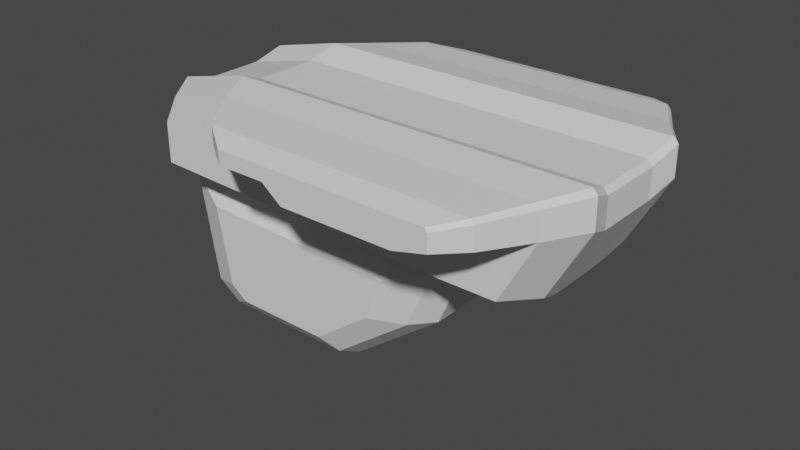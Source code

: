 # Source: ship03.blend  (saved by Blender 3.6.13; exported with 4.5.12 LTS)
import bpy
from mathutils import Matrix  # noqa: F401  (used for matrix-valued properties, if any)

bpy.ops.wm.read_factory_settings(use_empty=True)
scene = bpy.context.scene
scene.name = 'Scene'

# ---- collections
col_collection = bpy.data.collections.new('Collection'); scene.collection.children.link(col_collection)

# ---- materials (node trees are filled in below, after node groups)
mat_material_001 = bpy.data.materials.new('Material.001')
mat_material_001.use_transparent_shadow = False
mat_material_002 = bpy.data.materials.new('Material.002')
mat_material_002.use_transparent_shadow = False
mat_material_003 = bpy.data.materials.new('Material.003')
mat_material_003.use_transparent_shadow = False
mat_material_004 = bpy.data.materials.new('Material.004')
mat_material_004.use_transparent_shadow = False

# ---- material node trees
mat_material_001.use_nodes = True; mat_material_001.node_tree.nodes.clear()
_N = mat_material_001.node_tree.nodes; _L = mat_material_001.node_tree.links
n0 = _N.new('ShaderNodeBsdfPrincipled'); n0.name = 'Principled BSDF'; n0.location = (10, 300)
n0.distribution = 'GGX'
n0.subsurface_method = 'RANDOM_WALK_SKIN'
n0.inputs[3].default_value = 1.45
n0.inputs[27].default_value = (0.0, 0.0, 0.0, 1.0)
n0.inputs[28].default_value = 1.0
n1 = _N.new('ShaderNodeOutputMaterial'); n1.name = 'Material Output'; n1.location = (300, 300)
_L.new(n0.outputs[0], n1.inputs[0])
n1.is_active_output = True
mat_material_002.use_nodes = True; mat_material_002.node_tree.nodes.clear()
_N = mat_material_002.node_tree.nodes; _L = mat_material_002.node_tree.links
n0 = _N.new('ShaderNodeBsdfPrincipled'); n0.name = 'Principled BSDF'; n0.location = (10, 300)
n0.distribution = 'GGX'
n0.subsurface_method = 'RANDOM_WALK_SKIN'
n0.inputs[3].default_value = 1.45
n0.inputs[27].default_value = (0.0, 0.0, 0.0, 1.0)
n0.inputs[28].default_value = 1.0
n1 = _N.new('ShaderNodeOutputMaterial'); n1.name = 'Material Output'; n1.location = (300, 300)
_L.new(n0.outputs[0], n1.inputs[0])
n1.is_active_output = True
mat_material_003.use_nodes = True; mat_material_003.node_tree.nodes.clear()
_N = mat_material_003.node_tree.nodes; _L = mat_material_003.node_tree.links
n0 = _N.new('ShaderNodeBsdfPrincipled'); n0.name = 'Principled BSDF'; n0.location = (10, 300)
n0.distribution = 'GGX'
n0.subsurface_method = 'RANDOM_WALK_SKIN'
n0.inputs[3].default_value = 1.45
n0.inputs[27].default_value = (0.0, 0.0, 0.0, 1.0)
n0.inputs[28].default_value = 1.0
n1 = _N.new('ShaderNodeOutputMaterial'); n1.name = 'Material Output'; n1.location = (300, 300)
_L.new(n0.outputs[0], n1.inputs[0])
n1.is_active_output = True
mat_material_004.use_nodes = True; mat_material_004.node_tree.nodes.clear()
_N = mat_material_004.node_tree.nodes; _L = mat_material_004.node_tree.links
n0 = _N.new('ShaderNodeBsdfPrincipled'); n0.name = 'Principled BSDF'; n0.location = (10, 300)
n0.distribution = 'GGX'
n0.subsurface_method = 'RANDOM_WALK_SKIN'
n0.inputs[3].default_value = 1.45
n0.inputs[27].default_value = (0.0, 0.0, 0.0, 1.0)
n0.inputs[28].default_value = 1.0
n1 = _N.new('ShaderNodeOutputMaterial'); n1.name = 'Material Output'; n1.location = (300, 300)
_L.new(n0.outputs[0], n1.inputs[0])
n1.is_active_output = True

# ---- world
world_world = bpy.data.worlds.new('World'); scene.world = world_world
world_world.use_nodes = True; world_world.node_tree.nodes.clear()
_N = world_world.node_tree.nodes; _L = world_world.node_tree.links
n0 = _N.new('ShaderNodeOutputWorld'); n0.name = 'World Output'; n0.location = (300, 300)
n1 = _N.new('ShaderNodeBackground'); n1.name = 'Background'; n1.location = (10, 300)
n1.inputs[0].default_value = (0.05088, 0.05088, 0.05088, 1.0)
_L.new(n1.outputs[0], n0.inputs[0])
n0.is_active_output = True
world_world.color = (0.05088, 0.05088, 0.05088)
world_world.use_sun_shadow = False
world_world.sun_shadow_jitter_overblur = 0.0

# ---- meshes
me_vert = bpy.data.meshes.new('Vert')
me_vert.from_pydata([(0.0, 0.0, 0.0), (-0.4491, 0.0, 2.545), (-0.4491, 0.0, 3.429), (-0.1089, 0.0, 4.055), (1.388, 0.0, 4.409), (8.379, 0.0, 4.382), (0.5716, 0.0, -0.3947), (3.647, 0.0, -0.4219), (5.471, 0.0, 0.9526), (6.083, 0.0, 2.354), (7.716, 0.0, 2.354), (8.468, 0.0, 3.71), (8.468, 0.0, 4.276), (5.194e-10, -0.6481, -8.701e-08), (-0.4491, -0.6481, 2.545), (-0.4491, -0.6481, 3.429), (-0.1089, -0.6481, 4.055), (1.388, -0.6481, 4.409), (8.379, -0.6481, 4.382), (0.5716, -0.6481, -0.3947), (3.647, -0.6481, -0.4219), (5.471, -0.6481, 0.9526), (6.083, -0.6481, 2.354), (7.716, -0.6481, 2.354), (8.468, -0.6481, 3.71), (8.468, -0.6481, 4.276), (0.09564, -1.37, 2.653), (5.892, -1.37, 2.484), (7.342, -1.37, 2.484), (0.3237, -1.05, 0.1064), (-0.06851, -1.05, 2.329), (0.8228, -1.05, -0.2383), (3.509, -1.05, -0.2621), (5.101, -1.05, 0.9383), (5.636, -1.05, 2.162), (0.9653, -1.31, 0.3172), (0.6859, -1.31, 1.9), (1.321, -1.31, 0.07168), (3.234, -1.31, 0.05475), (4.368, -1.31, 0.9098), (4.749, -1.31, 1.782), (-0.3203, -1.177, 2.769), (-0.3203, -1.177, 3.653), (0.01992, -1.177, 4.279), (1.517, -1.177, 4.633), (8.508, -1.177, 4.606), (8.596, -1.177, 3.934), (7.845, -1.177, 2.578), (8.596, -1.177, 4.5), (0.2244, -1.898, 2.876), (0.2244, -1.898, 3.661), (0.5264, -1.898, 4.217), (1.855, -1.898, 4.531), (8.058, -1.898, 4.507), (7.47, -1.898, 2.707), (6.021, -1.898, 2.707), (8.137, -1.898, 3.91), (8.137, -1.898, 4.412), (3.878, -1.898, 3.661), (1.855, -1.898, 4.116), (3.462, -1.898, 4.116), (7.154, -1.898, 3.661), (2.457, -2.748, 4.459), (7.594, -2.748, 4.439), (7.659, -2.748, 4.361), (7.659, -2.748, 3.945), (2.457, -2.748, 4.116), (3.733, -2.748, 4.116), (4.132, -2.748, 3.739), (6.845, -2.748, 3.739), (3.057, -3.165, 4.33), (7.131, -3.165, 4.314), (7.182, -3.165, 4.252), (7.182, -3.165, 3.922), (3.057, -3.165, 4.057), (4.002, -3.165, 4.057), (4.386, -3.165, 3.759), (6.537, -3.165, 3.759), (5.194e-10, 0.6481, -8.701e-08), (-0.4491, 0.6481, 2.545), (-0.4491, 0.6481, 3.429), (-0.1089, 0.6481, 4.055), (1.388, 0.6481, 4.409), (8.379, 0.6481, 4.382), (0.5716, 0.6481, -0.3947), (3.647, 0.6481, -0.4219), (5.471, 0.6481, 0.9526), (6.083, 0.6481, 2.354), (7.716, 0.6481, 2.354), (8.468, 0.6481, 3.71), (8.468, 0.6481, 4.276), (0.09564, 1.37, 2.653), (5.892, 1.37, 2.484), (7.342, 1.37, 2.484), (0.3237, 1.05, 0.1064), (-0.06851, 1.05, 2.329), (0.8228, 1.05, -0.2383), (3.509, 1.05, -0.2621), (5.101, 1.05, 0.9383), (5.636, 1.05, 2.162), (0.9653, 1.31, 0.3172), (0.6859, 1.31, 1.9), (1.321, 1.31, 0.07168), (3.234, 1.31, 0.05475), (4.368, 1.31, 0.9098), (4.749, 1.31, 1.782), (-0.3203, 1.177, 2.769), (-0.3203, 1.177, 3.653), (0.01992, 1.177, 4.279), (1.517, 1.177, 4.633), (8.508, 1.177, 4.606), (8.596, 1.177, 3.934), (7.845, 1.177, 2.578), (8.596, 1.177, 4.5), (0.2244, 1.898, 2.876), (0.2244, 1.898, 3.661), (0.5264, 1.898, 4.217), (1.855, 1.898, 4.531), (8.058, 1.898, 4.507), (7.47, 1.898, 2.707), (6.021, 1.898, 2.707), (8.137, 1.898, 3.91), (8.137, 1.898, 4.412), (3.878, 1.898, 3.661), (1.855, 1.898, 4.116), (3.462, 1.898, 4.116), (7.154, 1.898, 3.661), (2.457, 2.748, 4.459), (7.594, 2.748, 4.439), (7.659, 2.748, 4.361), (7.659, 2.748, 3.945), (2.457, 2.748, 4.116), (3.733, 2.748, 4.116), (4.132, 2.748, 3.739), (6.845, 2.748, 3.739), (3.057, 3.165, 4.33), (7.131, 3.165, 4.314), (7.182, 3.165, 4.252), (7.182, 3.165, 3.922), (3.057, 3.165, 4.057), (4.002, 3.165, 4.057), (4.386, 3.165, 3.759), (6.537, 3.165, 3.759)], [], [(6, 7, 20, 19), (7, 8, 21, 20), (1, 0, 13, 14), (8, 9, 22, 21), (2, 1, 14, 15), (9, 10, 23, 22), (3, 2, 15, 16), (10, 11, 24, 23), (4, 3, 16, 17), (11, 12, 25, 24), (5, 4, 17, 18), (12, 5, 18, 25), (0, 6, 19, 13), (22, 23, 28, 27), (14, 22, 27, 26), (21, 22, 34, 33), (19, 20, 32, 31), (22, 14, 30, 34), (14, 13, 29, 30), (20, 21, 33, 32), (13, 19, 31, 29), (34, 30, 36, 40), (16, 15, 42, 43), (25, 18, 45, 48), (14, 26, 49, 41), (26, 27, 55, 49), (15, 14, 41, 42), (24, 25, 48, 46), (18, 17, 44, 45), (27, 28, 54, 55), (23, 24, 46, 47), (17, 16, 43, 44), (28, 23, 47, 54), (35, 37, 38, 39, 40, 36), (32, 33, 39, 38), (29, 31, 37, 35), (33, 34, 40, 39), (31, 32, 38, 37), (30, 29, 35, 36), (48, 45, 53, 57), (43, 42, 50, 51), (44, 43, 51, 52), (47, 46, 56, 54), (45, 44, 52, 53), (46, 48, 57, 56), (42, 41, 49, 50), (56, 57, 64, 65), (56, 65, 69, 61), (58, 68, 67, 60), (52, 59, 66, 62), (57, 53, 63, 64), (53, 52, 62, 63), (58, 61, 69, 68), (59, 60, 67, 66), (50, 58, 60, 59, 52, 51), (54, 56, 61), (54, 61, 58, 55), (50, 49, 55, 58), (68, 76, 75, 67), (62, 66, 74, 70), (65, 64, 72, 73), (68, 69, 77, 76), (66, 67, 75, 74), (64, 63, 71, 72), (63, 62, 70, 71), (65, 73, 77, 69), (71, 70, 74, 75, 76, 77, 73, 72), (6, 84, 85, 7), (7, 85, 86, 8), (1, 79, 78, 0), (8, 86, 87, 9), (2, 80, 79, 1), (9, 87, 88, 10), (3, 81, 80, 2), (10, 88, 89, 11), (4, 82, 81, 3), (11, 89, 90, 12), (5, 83, 82, 4), (12, 90, 83, 5), (0, 78, 84, 6), (87, 92, 93, 88), (79, 91, 92, 87), (86, 98, 99, 87), (84, 96, 97, 85), (87, 99, 95, 79), (79, 95, 94, 78), (85, 97, 98, 86), (78, 94, 96, 84), (99, 105, 101, 95), (81, 108, 107, 80), (90, 113, 110, 83), (79, 106, 114, 91), (91, 114, 120, 92), (80, 107, 106, 79), (89, 111, 113, 90), (83, 110, 109, 82), (92, 120, 119, 93), (88, 112, 111, 89), (82, 109, 108, 81), (93, 119, 112, 88), (100, 101, 105, 104, 103, 102), (97, 103, 104, 98), (94, 100, 102, 96), (98, 104, 105, 99), (96, 102, 103, 97), (95, 101, 100, 94), (113, 122, 118, 110), (108, 116, 115, 107), (109, 117, 116, 108), (112, 119, 121, 111), (110, 118, 117, 109), (111, 121, 122, 113), (107, 115, 114, 106), (121, 130, 129, 122), (121, 126, 134, 130), (123, 125, 132, 133), (117, 127, 131, 124), (122, 129, 128, 118), (118, 128, 127, 117), (123, 133, 134, 126), (124, 131, 132, 125), (115, 116, 117, 124, 125, 123), (119, 126, 121), (119, 120, 123, 126), (115, 123, 120, 114), (133, 132, 140, 141), (127, 135, 139, 131), (130, 138, 137, 129), (133, 141, 142, 134), (131, 139, 140, 132), (129, 137, 136, 128), (128, 136, 135, 127), (130, 134, 142, 138), (136, 137, 138, 142, 141, 140, 139, 135)])
me_vert.polygons.foreach_set('material_index', [2, 2, 0, 2, 0, 2, 3, 0, 0, 2, 0, 1, 2, 2, 2, 2, 2, 2, 2, 2, 2, 0, 3, 1, 2, 2, 0, 2, 0, 2, 0, 0, 2, 0, 0, 0, 0, 0, 0, 1, 3, 0, 0, 0, 2, 0, 2, 0, 0, 2, 1, 0, 0, 0, 0, 0, 0, 0, 0, 2, 2, 0, 0, 1, 0, 0, 2, 2, 2, 0, 2, 0, 2, 3, 0, 0, 2, 0, 1, 2, 2, 2, 2, 2, 2, 2, 2, 2, 0, 3, 1, 2, 2, 0, 2, 0, 2, 0, 0, 2, 0, 0, 0, 0, 0, 0, 1, 3, 0, 0, 0, 2, 0, 2, 0, 0, 2, 1, 0, 0, 0, 0, 0, 0, 0, 0, 2, 2, 0, 0, 1, 0, 0, 2])
_uv = me_vert.uv_layers.new(name='UVMap')
_uv.uv.foreach_set('vector', [0.1973, 0.7822, 0.1973, 0.6047, 0.2347, 0.6047, 0.2347, 0.7822, 0.1973, 0.6047, 0.1973, 0.498, 0.2347, 0.498, 0.2347, 0.6047, 0.8904, 0.8461, 0.8904, 0.9942, 0.853, 0.9942, 0.853, 0.8461, 0.8906, 0.3084, 0.804, 0.3084, 0.804, 0.271, 0.8906, 0.271, 0.8904, 0.7951, 0.8904, 0.8461, 0.853, 0.8461, 0.853, 0.7951, 0.475, 0.1019, 0.475, 0.007674, 0.5124, 0.007674, 0.5124, 0.1019, 0.8904, 0.7602, 0.8904, 0.7951, 0.853, 0.7951, 0.853, 0.7602, 0.1367, 0.6566, 0.05105, 0.6566, 0.05105, 0.6192, 0.1367, 0.6192, 0.1827, 0.4099, 0.1827, 0.498, 0.1453, 0.498, 0.1453, 0.4099, 0.05105, 0.6566, 0.01911, 0.6566, 0.01911, 0.6192, 0.05105, 0.6192, 0.1827, 0.008748, 0.1827, 0.4099, 0.1453, 0.4099, 0.1453, 0.008748, 0.01911, 0.6566, 0.01419, 0.6566, 0.01419, 0.6192, 0.01911, 0.6192, 0.1973, 0.8148, 0.1973, 0.7822, 0.2347, 0.7822, 0.2347, 0.8148, 0.5124, 0.1019, 0.5124, 0.007674, 0.5541, 0.02917, 0.5541, 0.1128, 0.5124, 0.4787, 0.5124, 0.1019, 0.5541, 0.1128, 0.5541, 0.4472, 0.8906, 0.271, 0.804, 0.271, 0.8203, 0.2478, 0.8959, 0.2478, 0.2347, 0.7822, 0.2347, 0.6047, 0.2579, 0.6125, 0.2579, 0.7675, 0.804, 0.0, 0.804, 0.3739, 0.7808, 0.3533, 0.7808, 0.02684, 0.853, 0.8461, 0.853, 0.9942, 0.8298, 0.9892, 0.8298, 0.8598, 0.2347, 0.6047, 0.2347, 0.498, 0.2579, 0.5193, 0.2579, 0.6125, 0.2347, 0.8148, 0.2347, 0.7822, 0.2579, 0.7675, 0.2579, 0.796, 0.3654, 0.8082, 0.3654, 0.4787, 0.3882, 0.5229, 0.3882, 0.7575, 0.853, 0.7602, 0.853, 0.7951, 0.8225, 0.7826, 0.8225, 0.7477, 0.01911, 0.6192, 0.01419, 0.6192, -1.793e-09, 0.5887, 0.00492, 0.5887, 0.5124, 0.4787, 0.5541, 0.4472, 0.5846, 0.4395, 0.5429, 0.4711, 0.5541, 0.4472, 0.5541, 0.1128, 0.5846, 0.1051, 0.5846, 0.4395, 0.853, 0.7951, 0.853, 0.8461, 0.8225, 0.8336, 0.8225, 0.7826, 0.05105, 0.6192, 0.01911, 0.6192, 0.00492, 0.5887, 0.03686, 0.5887, 0.1453, 0.008748, 0.1453, 0.4099, 0.1148, 0.4012, 0.1148, 0.0, 0.5541, 0.1128, 0.5541, 0.02917, 0.5846, 0.02149, 0.5846, 0.1051, 0.1367, 0.6192, 0.05105, 0.6192, 0.03686, 0.5887, 0.1225, 0.5887, 0.1453, 0.4099, 0.1453, 0.498, 0.1148, 0.4892, 0.1148, 0.4012, 0.5541, 0.02917, 0.5124, 0.007674, 0.5429, 0.0, 0.5846, 0.02149, 0.479, 0.5416, 0.4926, 0.5626, 0.4903, 0.673, 0.4391, 0.737, 0.3882, 0.7575, 0.3882, 0.5229, 0.5088, 0.6895, 0.4369, 0.7793, 0.4391, 0.737, 0.4903, 0.673, 0.4929, 0.5051, 0.5119, 0.5344, 0.4926, 0.5626, 0.479, 0.5416, 0.4369, 0.7793, 0.3654, 0.8082, 0.3882, 0.7575, 0.4391, 0.737, 0.5119, 0.5344, 0.5088, 0.6895, 0.4903, 0.673, 0.4926, 0.5626, 0.3654, 0.4787, 0.4929, 0.5051, 0.479, 0.5416, 0.3882, 0.5229, 0.00492, 0.5887, -1.793e-09, 0.5887, 0.01106, 0.5471, 0.01543, 0.5471, 0.8225, 0.7477, 0.8225, 0.7826, 0.7808, 0.784, 0.7808, 0.753, 0.1148, 0.4012, 0.1148, 0.4892, 0.07313, 0.4606, 0.07313, 0.3824, 0.1225, 0.5887, 0.03686, 0.5887, 0.04377, 0.5471, 0.1198, 0.5471, 0.1148, 0.0, 0.1148, 0.4012, 0.07313, 0.3824, 0.07313, 0.0264, 0.03686, 0.5887, 0.00492, 0.5887, 0.01543, 0.5471, 0.04377, 0.5471, 0.8225, 0.7826, 0.8225, 0.8336, 0.7808, 0.8292, 0.7808, 0.784, 0.04377, 0.5471, 0.01543, 0.5471, 0.02414, 0.498, 0.04761, 0.498, 0.804, 0.369, 0.804, 0.4251, 0.846, 0.4484, 0.8547, 0.3971, 0.3547, 0.5769, 0.3502, 0.5258, 0.331, 0.5336, 0.3351, 0.5849, 0.5508, 0.5657, 0.5747, 0.5667, 0.5747, 0.6158, 0.5549, 0.6149, 0.01543, 0.5471, 0.01106, 0.5471, 0.02052, 0.498, 0.02414, 0.498, 0.07313, 0.0264, 0.07313, 0.3824, 0.02407, 0.3482, 0.02407, 0.05348, 0.2579, 0.6871, 0.2579, 0.498, 0.3069, 0.5157, 0.3069, 0.6723, 0.804, 0.1239, 0.804, 0.03112, 0.8531, 0.0155, 0.8531, 0.08913, 0.6375, -7.776e-09, 0.6313, 0.2108, 0.6058, 0.1861, 0.6085, 0.09331, 0.5846, 0.09262, 0.6049, 0.0165, 0.6803, 0.4197, 0.6098, 0.4561, 0.6258, 0.3998, 0.6803, 0.4197, 0.6258, 0.3998, 0.6313, 0.2108, 0.6827, 0.3361, 0.6375, -7.776e-09, 0.6827, 0.001307, 0.6827, 0.3361, 0.6313, 0.2108, 0.3502, 0.5258, 0.3547, 0.498, 0.336, 0.5056, 0.331, 0.5336, 0.7311, 0.4561, 0.7509, 0.4562, 0.7531, 0.4907, 0.7374, 0.4907, 0.7596, 0.7565, 0.7356, 0.7564, 0.7409, 0.7288, 0.76, 0.7289, 0.3069, 0.6723, 0.3069, 0.5157, 0.331, 0.5335, 0.331, 0.6577, 0.8531, 0.08913, 0.8531, 0.0155, 0.8772, 0.0, 0.8772, 0.05454, 0.7356, 0.7564, 0.7311, 0.7527, 0.7374, 0.7258, 0.7409, 0.7288, 0.02407, 0.05348, 0.02407, 0.3482, 0.0, 0.3146, 0.0, 0.08082, 0.804, 0.4251, 0.8164, 0.4595, 0.8496, 0.4779, 0.846, 0.4484, 0.7374, 0.7258, 0.7374, 0.4907, 0.7531, 0.4907, 0.7529, 0.5453, 0.77, 0.5675, 0.7695, 0.6916, 0.76, 0.7289, 0.7409, 0.7288, 0.1973, 0.7822, 0.1599, 0.7822, 0.1599, 0.6047, 0.1973, 0.6047, 0.1973, 0.6047, 0.1599, 0.6047, 0.1599, 0.498, 0.1973, 0.498, 0.8904, 0.8461, 0.9278, 0.8461, 0.9278, 0.9942, 0.8904, 0.9942, 0.8906, 0.3084, 0.8906, 0.3458, 0.804, 0.3458, 0.804, 0.3084, 0.8904, 0.7951, 0.9278, 0.7951, 0.9278, 0.8461, 0.8904, 0.8461, 0.475, 0.1019, 0.4376, 0.1019, 0.4376, 0.007674, 0.475, 0.007674, 0.8904, 0.7602, 0.9278, 0.7602, 0.9278, 0.7951, 0.8904, 0.7951, 0.1367, 0.6566, 0.1367, 0.694, 0.05105, 0.694, 0.05105, 0.6566, 0.1827, 0.4099, 0.2201, 0.4099, 0.2201, 0.498, 0.1827, 0.498, 0.05105, 0.6566, 0.05105, 0.694, 0.01911, 0.694, 0.01911, 0.6566, 0.1827, 0.008748, 0.2201, 0.008748, 0.2201, 0.4099, 0.1827, 0.4099, 0.01911, 0.6566, 0.01911, 0.694, 0.01419, 0.694, 0.01419, 0.6566, 0.1973, 0.8148, 0.1599, 0.8148, 0.1599, 0.7822, 0.1973, 0.7822, 0.4376, 0.1019, 0.3959, 0.1128, 0.3959, 0.02917, 0.4376, 0.007674, 0.4376, 0.4787, 0.3959, 0.4472, 0.3959, 0.1128, 0.4376, 0.1019, 0.8906, 0.3458, 0.8959, 0.369, 0.8203, 0.369, 0.804, 0.3458, 0.1599, 0.7822, 0.1367, 0.7675, 0.1367, 0.6125, 0.1599, 0.6047, 0.7808, 0.3739, 0.804, 0.4007, 0.804, 0.7272, 0.7808, 0.7477, 0.9278, 0.8461, 0.951, 0.8598, 0.951, 0.9892, 0.9278, 0.9942, 0.1599, 0.6047, 0.1367, 0.6125, 0.1367, 0.5193, 0.1599, 0.498, 0.1599, 0.8148, 0.1367, 0.796, 0.1367, 0.7675, 0.1599, 0.7822, 0.7311, 0.7856, 0.7083, 0.7349, 0.7083, 0.5003, 0.7311, 0.4561, 0.9278, 0.7602, 0.9583, 0.7477, 0.9583, 0.7826, 0.9278, 0.7951, 0.01911, 0.694, 0.00492, 0.7246, 4.146e-09, 0.7246, 0.01419, 0.694, 0.4376, 0.4787, 0.4071, 0.4711, 0.3654, 0.4395, 0.3959, 0.4472, 0.3959, 0.4472, 0.3654, 0.4395, 0.3654, 0.1051, 0.3959, 0.1128, 0.9278, 0.7951, 0.9583, 0.7826, 0.9583, 0.8336, 0.9278, 0.8461, 0.05105, 0.694, 0.03686, 0.7246, 0.00492, 0.7246, 0.01911, 0.694, 0.2201, 0.008748, 0.2506, 0.0, 0.2506, 0.4012, 0.2201, 0.4099, 0.3959, 0.1128, 0.3654, 0.1051, 0.3654, 0.02149, 0.3959, 0.02917, 0.1367, 0.694, 0.1225, 0.7246, 0.03686, 0.7246, 0.05105, 0.694, 0.2201, 0.4099, 0.2506, 0.4012, 0.2506, 0.4892, 0.2201, 0.498, 0.3959, 0.02917, 0.3654, 0.02149, 0.4071, 0.0, 0.4376, 0.007674, 0.6175, 0.519, 0.7083, 0.5003, 0.7083, 0.7349, 0.6574, 0.7144, 0.6062, 0.6504, 0.6039, 0.5399, 0.5877, 0.6669, 0.6062, 0.6504, 0.6574, 0.7144, 0.6596, 0.7567, 0.6036, 0.4825, 0.6175, 0.519, 0.6039, 0.5399, 0.5846, 0.5118, 0.6596, 0.7567, 0.6574, 0.7144, 0.7083, 0.7349, 0.7311, 0.7856, 0.5846, 0.5118, 0.6039, 0.5399, 0.6062, 0.6504, 0.5877, 0.6669, 0.7311, 0.4561, 0.7083, 0.5003, 0.6175, 0.519, 0.6036, 0.4825, 0.00492, 0.7246, 0.01543, 0.7662, 0.01106, 0.7662, 4.146e-09, 0.7246, 0.9583, 0.7477, 1.0, 0.753, 1.0, 0.784, 0.9583, 0.7826, 0.2506, 0.4012, 0.2923, 0.3824, 0.2923, 0.4606, 0.2506, 0.4892, 0.1225, 0.7246, 0.1198, 0.7662, 0.04377, 0.7662, 0.03686, 0.7246, 0.2506, 0.0, 0.2923, 0.0264, 0.2923, 0.3824, 0.2506, 0.4012, 0.03686, 0.7246, 0.04377, 0.7662, 0.01543, 0.7662, 0.00492, 0.7246, 0.9583, 0.7826, 1.0, 0.784, 1.0, 0.8292, 0.9583, 0.8336, 0.04377, 0.7662, 0.04761, 0.8153, 0.02414, 0.8153, 0.01543, 0.7662, 0.8547, 0.4779, 0.804, 0.5061, 0.8127, 0.5573, 0.8547, 0.5341, 0.5508, 0.5577, 0.5704, 0.5657, 0.5745, 0.5144, 0.5554, 0.5066, 0.3549, 0.5849, 0.3508, 0.6342, 0.331, 0.635, 0.331, 0.5859, 0.01543, 0.7662, 0.02414, 0.8153, 0.02052, 0.8153, 0.01106, 0.7662, 0.2923, 0.0264, 0.3414, 0.05348, 0.3414, 0.3482, 0.2923, 0.3824, 0.331, 0.8762, 0.282, 0.8614, 0.282, 0.7048, 0.331, 0.6871, 0.8772, 0.2478, 0.8281, 0.213, 0.8281, 0.1394, 0.8772, 0.155, 0.728, -8.469e-09, 0.7605, 0.0165, 0.7808, 0.09262, 0.7569, 0.09331, 0.7596, 0.1861, 0.7341, 0.2108, 0.6852, 0.4197, 0.7396, 0.3998, 0.7556, 0.4561, 0.6852, 0.4197, 0.6827, 0.3361, 0.7341, 0.2108, 0.7396, 0.3998, 0.728, -8.469e-09, 0.7341, 0.2108, 0.6827, 0.3361, 0.6827, 0.001307, 0.5554, 0.5066, 0.5745, 0.5144, 0.5696, 0.4864, 0.5508, 0.4787, 0.5508, 0.4787, 0.5445, 0.5133, 0.5288, 0.5133, 0.531, 0.4788, 0.5224, 0.7791, 0.522, 0.7515, 0.541, 0.7514, 0.5464, 0.779, 0.282, 0.8614, 0.2579, 0.8467, 0.2579, 0.7226, 0.282, 0.7048, 0.8281, 0.213, 0.804, 0.1784, 0.804, 0.1239, 0.8281, 0.1394, 0.5464, 0.779, 0.541, 0.7514, 0.5445, 0.7484, 0.5508, 0.7753, 0.3414, 0.05348, 0.3654, 0.08082, 0.3654, 0.3146, 0.3414, 0.3482, 0.8547, 0.5341, 0.8127, 0.5573, 0.8091, 0.5869, 0.8423, 0.5684, 0.5445, 0.7484, 0.541, 0.7514, 0.522, 0.7515, 0.5124, 0.7142, 0.5119, 0.5901, 0.5291, 0.5679, 0.5288, 0.5133, 0.5445, 0.5133])
me_vert.materials.append(mat_material_001)
me_vert.materials.append(mat_material_002)
me_vert.materials.append(mat_material_003)
me_vert.materials.append(mat_material_004)
me_vert.update()

# ---- objects
ob_vert = bpy.data.objects.new('Vert', me_vert)

# ---- transforms, parenting, visibility, modifiers, constraints
ob_vert.location = (0.0, 0.0, 0.0)

# ---- collection membership
col_collection.objects.link(ob_vert)

# ---- scene / render settings (as saved in the file)
scene.frame_start = 1; scene.frame_end = 250; scene.frame_set(1)
scene.render.engine = 'BLENDER_EEVEE_NEXT'
scene.cycles.sampling_pattern = 'TABULATED_SOBOL'
scene.view_settings.view_transform = 'Filmic'
bpy.context.view_layer.update()

# ---- added for rendering (the .blend has no active camera and no usable light): camera, sun
cam_auto = bpy.data.cameras.new('AutoCamera')
cam_auto.lens = 50.0
cam_auto.sensor_width = 36.0
cam_auto.clip_end = 1000.0
ob_auto_camera = bpy.data.objects.new('AutoCamera', cam_auto)
scene.collection.objects.link(ob_auto_camera)
ob_auto_camera.location = (15.3084, -13.4817, 11.0934)
ob_auto_camera.rotation_euler = (1.09748, -7.21219e-08, 0.694738)
scene.camera = ob_auto_camera
light_auto_sun = bpy.data.lights.new('AutoSun', 'SUN')
light_auto_sun.energy = 3.0
light_auto_sun.angle = 0.0523599
ob_auto_sun = bpy.data.objects.new('AutoSun', light_auto_sun)
scene.collection.objects.link(ob_auto_sun)
ob_auto_sun.rotation_euler = (0.872665, 0.174533, 0.523599)
bpy.context.view_layer.update()
